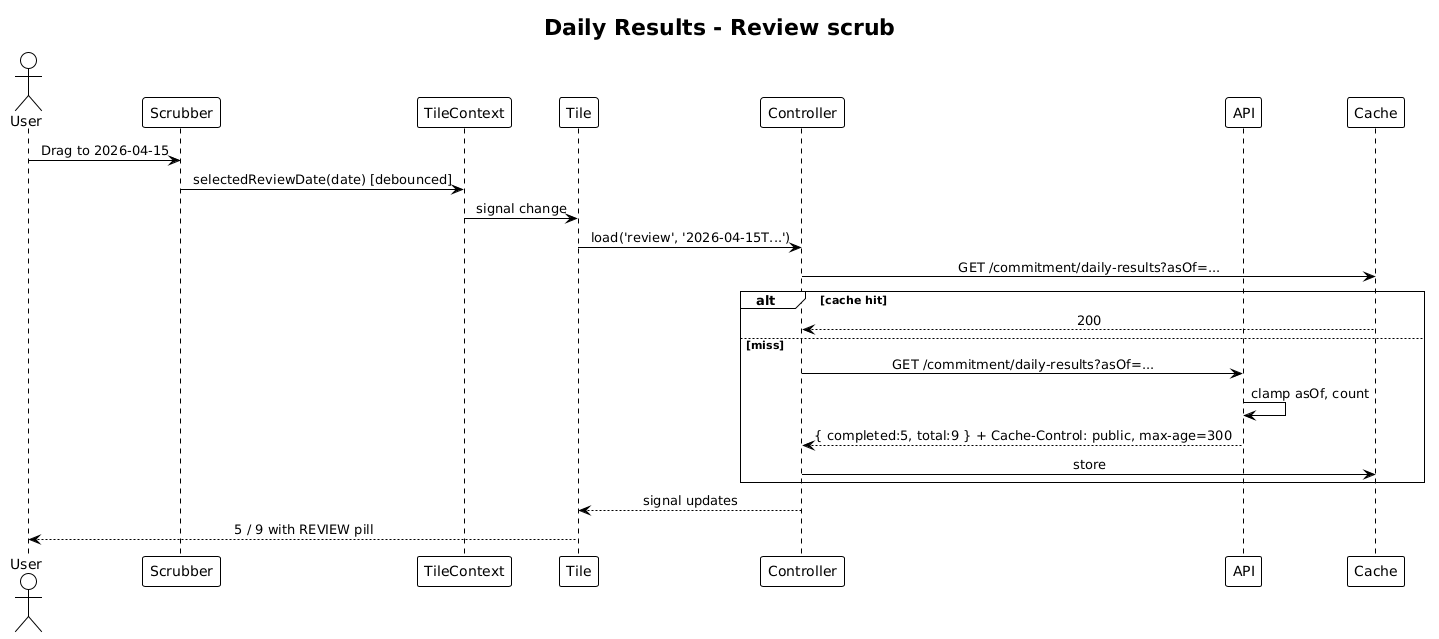

The diagram above was rendered by PlantUML. Its source (embedded in the PNG):
@startuml
!theme plain
skinparam sequenceMessageAlign center

title Daily Results - Review scrub

actor User
participant "Scrubber" as Sc
participant "TileContext" as Ctx
participant "Tile" as T
participant "Controller" as C
participant "API" as API
participant "Cache" as Ca

User -> Sc: Drag to 2026-04-15
Sc -> Ctx: selectedReviewDate(date) [debounced]
Ctx -> T: signal change
T -> C: load('review', '2026-04-15T...')
C -> Ca: GET /commitment/daily-results?asOf=...
alt cache hit
  Ca --> C: 200
else miss
  C -> API: GET /commitment/daily-results?asOf=...
  API -> API: clamp asOf, count
  API --> C: { completed:5, total:9 } + Cache-Control: public, max-age=300
  C -> Ca: store
end
C --> T: signal updates
T --> User: 5 / 9 with REVIEW pill
@enduml